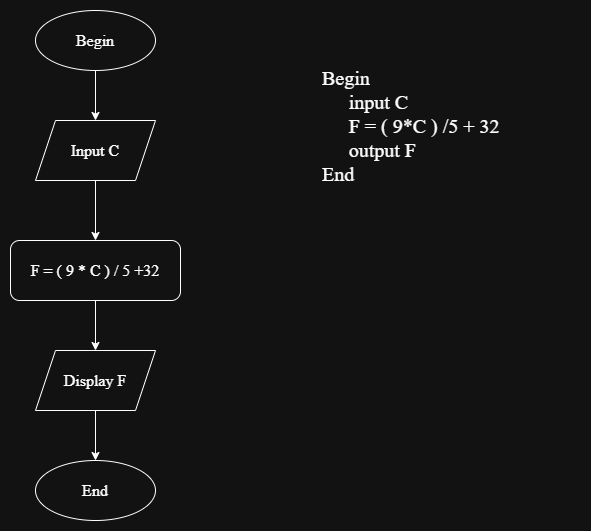

The diagram above was exported from draw.io. Its source (the exported page's mxGraphModel, read from the mxfile embedded in the PNG):
<mxGraphModel dx="996" dy="578" grid="1" gridSize="10" guides="1" tooltips="1" connect="1" arrows="1" fold="1" page="1" pageScale="1" pageWidth="827" pageHeight="1169" math="0" shadow="0">
  <root>
    <mxCell id="0" />
    <mxCell id="1" parent="0" />
    <mxCell id="2nXZ1H3BQ3xjFFnFSjEr-7" edge="1" parent="1" source="2nXZ1H3BQ3xjFFnFSjEr-1" style="edgeStyle=orthogonalEdgeStyle;rounded=0;orthogonalLoop=1;jettySize=auto;html=1;exitX=0.5;exitY=1;exitDx=0;exitDy=0;" target="2nXZ1H3BQ3xjFFnFSjEr-4">
      <mxGeometry relative="1" as="geometry" />
    </mxCell>
    <mxCell id="2nXZ1H3BQ3xjFFnFSjEr-1" parent="1" style="ellipse;whiteSpace=wrap;html=1;" value="&lt;font style=&quot;font-size: 16px;&quot; face=&quot;Times New Roman&quot;&gt;Begin&lt;/font&gt;" vertex="1">
      <mxGeometry height="60" width="120" x="215" y="40" as="geometry" />
    </mxCell>
    <mxCell id="2nXZ1H3BQ3xjFFnFSjEr-3" parent="1" style="ellipse;whiteSpace=wrap;html=1;" value="&lt;font style=&quot;font-size: 16px;&quot; face=&quot;Times New Roman&quot;&gt;End&lt;/font&gt;" vertex="1">
      <mxGeometry height="60" width="120" x="215" y="490" as="geometry" />
    </mxCell>
    <mxCell id="2nXZ1H3BQ3xjFFnFSjEr-8" edge="1" parent="1" source="2nXZ1H3BQ3xjFFnFSjEr-4" style="edgeStyle=orthogonalEdgeStyle;rounded=0;orthogonalLoop=1;jettySize=auto;html=1;exitX=0.5;exitY=1;exitDx=0;exitDy=0;entryX=0.5;entryY=0;entryDx=0;entryDy=0;" target="2nXZ1H3BQ3xjFFnFSjEr-5">
      <mxGeometry relative="1" as="geometry" />
    </mxCell>
    <mxCell id="2nXZ1H3BQ3xjFFnFSjEr-4" parent="1" style="shape=parallelogram;perimeter=parallelogramPerimeter;whiteSpace=wrap;html=1;fixedSize=1;" value="&lt;font face=&quot;Times New Roman&quot; style=&quot;font-size: 16px;&quot;&gt;Input C&lt;/font&gt;" vertex="1">
      <mxGeometry height="60" width="120" x="215" y="150" as="geometry" />
    </mxCell>
    <mxCell id="2nXZ1H3BQ3xjFFnFSjEr-9" edge="1" parent="1" source="2nXZ1H3BQ3xjFFnFSjEr-5" style="edgeStyle=orthogonalEdgeStyle;rounded=0;orthogonalLoop=1;jettySize=auto;html=1;exitX=0.5;exitY=1;exitDx=0;exitDy=0;" target="2nXZ1H3BQ3xjFFnFSjEr-6">
      <mxGeometry relative="1" as="geometry" />
    </mxCell>
    <mxCell id="2nXZ1H3BQ3xjFFnFSjEr-5" parent="1" style="rounded=1;whiteSpace=wrap;html=1;" value="&lt;font face=&quot;Times New Roman&quot; style=&quot;font-size: 16px;&quot;&gt;F = ( 9 * C ) / 5 +32&lt;/font&gt;" vertex="1">
      <mxGeometry height="60" width="170" x="190" y="270" as="geometry" />
    </mxCell>
    <mxCell id="2nXZ1H3BQ3xjFFnFSjEr-10" edge="1" parent="1" source="2nXZ1H3BQ3xjFFnFSjEr-6" style="edgeStyle=orthogonalEdgeStyle;rounded=0;orthogonalLoop=1;jettySize=auto;html=1;exitX=0.5;exitY=1;exitDx=0;exitDy=0;entryX=0.5;entryY=0;entryDx=0;entryDy=0;" target="2nXZ1H3BQ3xjFFnFSjEr-3">
      <mxGeometry relative="1" as="geometry" />
    </mxCell>
    <mxCell id="2nXZ1H3BQ3xjFFnFSjEr-6" parent="1" style="shape=parallelogram;perimeter=parallelogramPerimeter;whiteSpace=wrap;html=1;fixedSize=1;" value="&lt;font face=&quot;Times New Roman&quot; style=&quot;font-size: 16px;&quot;&gt;Display F&lt;/font&gt;" vertex="1">
      <mxGeometry height="60" width="120" x="215" y="380" as="geometry" />
    </mxCell>
    <mxCell id="ABfO8HKGf6aQAguDsuC5-1" parent="1" style="text;html=1;whiteSpace=wrap;strokeColor=none;fillColor=none;align=left;verticalAlign=middle;rounded=0;" value="&lt;div style=&quot;&quot;&gt;&lt;font style=&quot;font-size: 20px;&quot; face=&quot;Times New Roman&quot;&gt;Begin&lt;/font&gt;&lt;/div&gt;&lt;div style=&quot;&quot;&gt;&lt;font style=&quot;font-size: 20px;&quot; face=&quot;Times New Roman&quot;&gt;&lt;span style=&quot;white-space: pre;&quot;&gt;&#09;&lt;/span&gt;input C&lt;/font&gt;&lt;/div&gt;&lt;div style=&quot;&quot;&gt;&lt;font style=&quot;font-size: 20px;&quot; face=&quot;Times New Roman&quot;&gt;&lt;span style=&quot;white-space: pre;&quot;&gt;&#09;&lt;/span&gt;F = ( 9*C ) /5 + 32&lt;br&gt;&lt;/font&gt;&lt;/div&gt;&lt;div style=&quot;&quot;&gt;&lt;font style=&quot;font-size: 20px;&quot; face=&quot;Times New Roman&quot;&gt;&lt;span style=&quot;white-space: pre;&quot;&gt;&#09;&lt;/span&gt;output F&lt;span style=&quot;white-space: pre;&quot;&gt;&#09;&lt;/span&gt;&lt;/font&gt;&lt;/div&gt;&lt;div style=&quot;&quot;&gt;&lt;font face=&quot;Times New Roman&quot; style=&quot;font-size: 20px;&quot;&gt;End&lt;/font&gt;&lt;/div&gt;" vertex="1">
      <mxGeometry height="30" width="260" x="500" y="140" as="geometry" />
    </mxCell>
  </root>
</mxGraphModel>